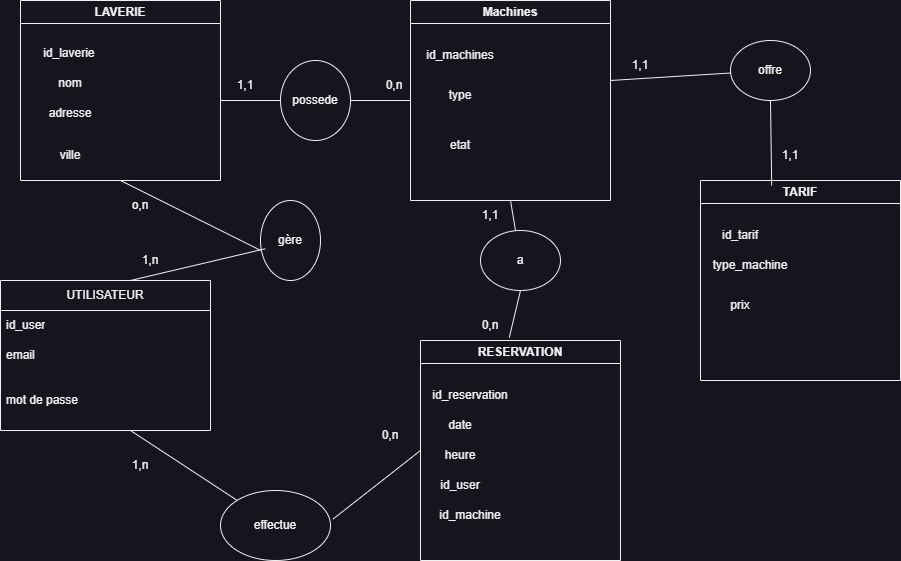

The diagram above was exported from draw.io. Its source (the exported page's mxGraphModel, read from the mxfile embedded in the PNG):
<mxGraphModel dx="1036" dy="606" grid="1" gridSize="10" guides="1" tooltips="1" connect="1" arrows="1" fold="1" page="1" pageScale="1" pageWidth="827" pageHeight="1169" math="0" shadow="0">
  <root>
    <mxCell id="0" />
    <mxCell id="1" parent="0" />
    <mxCell id="mBWLiXhvzr4NXI3vJiy3-1" value="LAVERIE" style="swimlane;whiteSpace=wrap;html=1;" vertex="1" parent="1">
      <mxGeometry x="40" y="30" width="200" height="180" as="geometry" />
    </mxCell>
    <mxCell id="mBWLiXhvzr4NXI3vJiy3-7" value="id_laverie&amp;nbsp;" style="text;html=1;align=center;verticalAlign=middle;resizable=0;points=[];autosize=1;strokeColor=none;fillColor=none;" vertex="1" parent="mBWLiXhvzr4NXI3vJiy3-1">
      <mxGeometry x="10" y="38" width="80" height="30" as="geometry" />
    </mxCell>
    <mxCell id="mBWLiXhvzr4NXI3vJiy3-8" value="nom" style="text;html=1;align=center;verticalAlign=middle;whiteSpace=wrap;rounded=0;" vertex="1" parent="mBWLiXhvzr4NXI3vJiy3-1">
      <mxGeometry x="20" y="68" width="60" height="30" as="geometry" />
    </mxCell>
    <mxCell id="mBWLiXhvzr4NXI3vJiy3-10" value="adresse" style="text;html=1;align=center;verticalAlign=middle;whiteSpace=wrap;rounded=0;" vertex="1" parent="mBWLiXhvzr4NXI3vJiy3-1">
      <mxGeometry x="20" y="98" width="60" height="30" as="geometry" />
    </mxCell>
    <mxCell id="mBWLiXhvzr4NXI3vJiy3-11" value="ville" style="text;html=1;align=center;verticalAlign=middle;whiteSpace=wrap;rounded=0;" vertex="1" parent="mBWLiXhvzr4NXI3vJiy3-1">
      <mxGeometry x="20" y="140" width="60" height="30" as="geometry" />
    </mxCell>
    <mxCell id="mBWLiXhvzr4NXI3vJiy3-15" value="UTILISATEUR" style="swimlane;fontStyle=0;childLayout=stackLayout;horizontal=1;startSize=30;horizontalStack=0;resizeParent=1;resizeParentMax=0;resizeLast=0;collapsible=1;marginBottom=0;whiteSpace=wrap;html=1;" vertex="1" parent="1">
      <mxGeometry x="20" y="310" width="210" height="150" as="geometry" />
    </mxCell>
    <mxCell id="mBWLiXhvzr4NXI3vJiy3-16" value="id_user" style="text;strokeColor=none;fillColor=none;align=left;verticalAlign=middle;spacingLeft=4;spacingRight=4;overflow=hidden;points=[[0,0.5],[1,0.5]];portConstraint=eastwest;rotatable=0;whiteSpace=wrap;html=1;" vertex="1" parent="mBWLiXhvzr4NXI3vJiy3-15">
      <mxGeometry y="30" width="210" height="30" as="geometry" />
    </mxCell>
    <mxCell id="mBWLiXhvzr4NXI3vJiy3-17" value="email" style="text;strokeColor=none;fillColor=none;align=left;verticalAlign=middle;spacingLeft=4;spacingRight=4;overflow=hidden;points=[[0,0.5],[1,0.5]];portConstraint=eastwest;rotatable=0;whiteSpace=wrap;html=1;" vertex="1" parent="mBWLiXhvzr4NXI3vJiy3-15">
      <mxGeometry y="60" width="210" height="30" as="geometry" />
    </mxCell>
    <mxCell id="mBWLiXhvzr4NXI3vJiy3-18" value="mot de passe" style="text;strokeColor=none;fillColor=none;align=left;verticalAlign=middle;spacingLeft=4;spacingRight=4;overflow=hidden;points=[[0,0.5],[1,0.5]];portConstraint=eastwest;rotatable=0;whiteSpace=wrap;html=1;" vertex="1" parent="mBWLiXhvzr4NXI3vJiy3-15">
      <mxGeometry y="90" width="210" height="60" as="geometry" />
    </mxCell>
    <mxCell id="mBWLiXhvzr4NXI3vJiy3-19" value="RESERVATION" style="swimlane;whiteSpace=wrap;html=1;" vertex="1" parent="1">
      <mxGeometry x="440" y="370" width="200" height="220" as="geometry" />
    </mxCell>
    <mxCell id="mBWLiXhvzr4NXI3vJiy3-20" value="id_reservation" style="text;html=1;align=center;verticalAlign=middle;whiteSpace=wrap;rounded=0;" vertex="1" parent="mBWLiXhvzr4NXI3vJiy3-19">
      <mxGeometry x="20" y="40" width="60" height="30" as="geometry" />
    </mxCell>
    <mxCell id="mBWLiXhvzr4NXI3vJiy3-21" value="date" style="text;html=1;align=center;verticalAlign=middle;whiteSpace=wrap;rounded=0;" vertex="1" parent="mBWLiXhvzr4NXI3vJiy3-19">
      <mxGeometry x="10" y="70" width="60" height="30" as="geometry" />
    </mxCell>
    <mxCell id="mBWLiXhvzr4NXI3vJiy3-22" value="heure" style="text;html=1;align=center;verticalAlign=middle;whiteSpace=wrap;rounded=0;" vertex="1" parent="mBWLiXhvzr4NXI3vJiy3-19">
      <mxGeometry x="10" y="100" width="60" height="30" as="geometry" />
    </mxCell>
    <mxCell id="mBWLiXhvzr4NXI3vJiy3-9" value="id_user" style="text;html=1;align=center;verticalAlign=middle;whiteSpace=wrap;rounded=0;" vertex="1" parent="mBWLiXhvzr4NXI3vJiy3-19">
      <mxGeometry x="10" y="130" width="60" height="30" as="geometry" />
    </mxCell>
    <mxCell id="mBWLiXhvzr4NXI3vJiy3-23" value="id_machine" style="text;html=1;align=center;verticalAlign=middle;whiteSpace=wrap;rounded=0;" vertex="1" parent="mBWLiXhvzr4NXI3vJiy3-19">
      <mxGeometry x="20" y="160" width="60" height="30" as="geometry" />
    </mxCell>
    <mxCell id="mBWLiXhvzr4NXI3vJiy3-24" value="effectue" style="ellipse;whiteSpace=wrap;html=1;" vertex="1" parent="1">
      <mxGeometry x="240" y="520" width="110" height="70" as="geometry" />
    </mxCell>
    <mxCell id="mBWLiXhvzr4NXI3vJiy3-25" value="" style="endArrow=none;html=1;rounded=0;" edge="1" parent="1" target="mBWLiXhvzr4NXI3vJiy3-24">
      <mxGeometry width="50" height="50" relative="1" as="geometry">
        <mxPoint x="150" y="460" as="sourcePoint" />
        <mxPoint x="440" y="290" as="targetPoint" />
      </mxGeometry>
    </mxCell>
    <mxCell id="mBWLiXhvzr4NXI3vJiy3-30" value="possede" style="ellipse;whiteSpace=wrap;html=1;" vertex="1" parent="1">
      <mxGeometry x="300" y="90" width="70" height="80" as="geometry" />
    </mxCell>
    <mxCell id="mBWLiXhvzr4NXI3vJiy3-31" value="" style="endArrow=none;html=1;rounded=0;" edge="1" parent="1">
      <mxGeometry width="50" height="50" relative="1" as="geometry">
        <mxPoint x="240" y="130" as="sourcePoint" />
        <mxPoint x="300" y="130" as="targetPoint" />
      </mxGeometry>
    </mxCell>
    <mxCell id="mBWLiXhvzr4NXI3vJiy3-33" value="" style="endArrow=none;html=1;rounded=0;exitX=1.022;exitY=0.409;exitDx=0;exitDy=0;exitPerimeter=0;entryX=0;entryY=0.5;entryDx=0;entryDy=0;" edge="1" parent="1" source="mBWLiXhvzr4NXI3vJiy3-24" target="mBWLiXhvzr4NXI3vJiy3-19">
      <mxGeometry width="50" height="50" relative="1" as="geometry">
        <mxPoint x="390" y="340" as="sourcePoint" />
        <mxPoint x="440" y="290" as="targetPoint" />
      </mxGeometry>
    </mxCell>
    <mxCell id="mBWLiXhvzr4NXI3vJiy3-35" value="Machines" style="swimlane;whiteSpace=wrap;html=1;startSize=23;" vertex="1" parent="1">
      <mxGeometry x="430" y="30" width="200" height="200" as="geometry" />
    </mxCell>
    <mxCell id="mBWLiXhvzr4NXI3vJiy3-54" value="id_machines" style="text;html=1;align=center;verticalAlign=middle;whiteSpace=wrap;rounded=0;" vertex="1" parent="mBWLiXhvzr4NXI3vJiy3-35">
      <mxGeometry x="20" y="40" width="60" height="30" as="geometry" />
    </mxCell>
    <mxCell id="mBWLiXhvzr4NXI3vJiy3-58" value="type" style="text;html=1;align=center;verticalAlign=middle;whiteSpace=wrap;rounded=0;" vertex="1" parent="mBWLiXhvzr4NXI3vJiy3-35">
      <mxGeometry x="20" y="80" width="60" height="30" as="geometry" />
    </mxCell>
    <mxCell id="mBWLiXhvzr4NXI3vJiy3-59" value="etat" style="text;html=1;align=center;verticalAlign=middle;whiteSpace=wrap;rounded=0;" vertex="1" parent="mBWLiXhvzr4NXI3vJiy3-35">
      <mxGeometry x="20" y="130" width="60" height="30" as="geometry" />
    </mxCell>
    <mxCell id="mBWLiXhvzr4NXI3vJiy3-36" value="" style="endArrow=none;html=1;rounded=0;exitX=1;exitY=0.5;exitDx=0;exitDy=0;entryX=0;entryY=0.5;entryDx=0;entryDy=0;" edge="1" parent="1" source="mBWLiXhvzr4NXI3vJiy3-30" target="mBWLiXhvzr4NXI3vJiy3-35">
      <mxGeometry width="50" height="50" relative="1" as="geometry">
        <mxPoint x="390" y="330" as="sourcePoint" />
        <mxPoint x="440" y="280" as="targetPoint" />
      </mxGeometry>
    </mxCell>
    <mxCell id="mBWLiXhvzr4NXI3vJiy3-37" value="" style="endArrow=none;html=1;rounded=0;" edge="1" parent="1" target="mBWLiXhvzr4NXI3vJiy3-38">
      <mxGeometry width="50" height="50" relative="1" as="geometry">
        <mxPoint x="520" y="290" as="sourcePoint" />
        <mxPoint x="520" y="230" as="targetPoint" />
      </mxGeometry>
    </mxCell>
    <mxCell id="mBWLiXhvzr4NXI3vJiy3-38" value="a" style="ellipse;whiteSpace=wrap;html=1;" vertex="1" parent="1">
      <mxGeometry x="500" y="260" width="80" height="60" as="geometry" />
    </mxCell>
    <mxCell id="mBWLiXhvzr4NXI3vJiy3-39" value="" style="endArrow=none;html=1;rounded=0;entryX=0.5;entryY=1;entryDx=0;entryDy=0;" edge="1" parent="1" source="mBWLiXhvzr4NXI3vJiy3-38" target="mBWLiXhvzr4NXI3vJiy3-35">
      <mxGeometry width="50" height="50" relative="1" as="geometry">
        <mxPoint x="390" y="330" as="sourcePoint" />
        <mxPoint x="440" y="280" as="targetPoint" />
      </mxGeometry>
    </mxCell>
    <mxCell id="mBWLiXhvzr4NXI3vJiy3-40" value="" style="endArrow=none;html=1;rounded=0;exitX=0.444;exitY=-0.014;exitDx=0;exitDy=0;exitPerimeter=0;entryX=0.5;entryY=1;entryDx=0;entryDy=0;" edge="1" parent="1" source="mBWLiXhvzr4NXI3vJiy3-19" target="mBWLiXhvzr4NXI3vJiy3-38">
      <mxGeometry width="50" height="50" relative="1" as="geometry">
        <mxPoint x="390" y="330" as="sourcePoint" />
        <mxPoint x="440" y="280" as="targetPoint" />
      </mxGeometry>
    </mxCell>
    <mxCell id="mBWLiXhvzr4NXI3vJiy3-41" value="TARIF" style="swimlane;whiteSpace=wrap;html=1;" vertex="1" parent="1">
      <mxGeometry x="720" y="210" width="200" height="200" as="geometry" />
    </mxCell>
    <mxCell id="mBWLiXhvzr4NXI3vJiy3-55" value="id_tarif" style="text;html=1;align=center;verticalAlign=middle;whiteSpace=wrap;rounded=0;" vertex="1" parent="mBWLiXhvzr4NXI3vJiy3-41">
      <mxGeometry x="10" y="40" width="60" height="30" as="geometry" />
    </mxCell>
    <mxCell id="mBWLiXhvzr4NXI3vJiy3-56" value="type_machine" style="text;html=1;align=center;verticalAlign=middle;whiteSpace=wrap;rounded=0;" vertex="1" parent="mBWLiXhvzr4NXI3vJiy3-41">
      <mxGeometry x="20" y="70" width="60" height="30" as="geometry" />
    </mxCell>
    <mxCell id="mBWLiXhvzr4NXI3vJiy3-57" value="prix" style="text;html=1;align=center;verticalAlign=middle;whiteSpace=wrap;rounded=0;" vertex="1" parent="mBWLiXhvzr4NXI3vJiy3-41">
      <mxGeometry x="10" y="110" width="60" height="30" as="geometry" />
    </mxCell>
    <mxCell id="mBWLiXhvzr4NXI3vJiy3-42" value="offre" style="ellipse;whiteSpace=wrap;html=1;" vertex="1" parent="1">
      <mxGeometry x="750" y="70" width="80" height="60" as="geometry" />
    </mxCell>
    <mxCell id="mBWLiXhvzr4NXI3vJiy3-44" value="" style="endArrow=none;html=1;rounded=0;" edge="1" parent="1" target="mBWLiXhvzr4NXI3vJiy3-42">
      <mxGeometry width="50" height="50" relative="1" as="geometry">
        <mxPoint x="630" y="110" as="sourcePoint" />
        <mxPoint x="440" y="280" as="targetPoint" />
      </mxGeometry>
    </mxCell>
    <mxCell id="mBWLiXhvzr4NXI3vJiy3-45" value="" style="endArrow=none;html=1;rounded=0;exitX=0.5;exitY=1;exitDx=0;exitDy=0;entryX=0.356;entryY=0.025;entryDx=0;entryDy=0;entryPerimeter=0;" edge="1" parent="1" source="mBWLiXhvzr4NXI3vJiy3-42" target="mBWLiXhvzr4NXI3vJiy3-41">
      <mxGeometry width="50" height="50" relative="1" as="geometry">
        <mxPoint x="390" y="330" as="sourcePoint" />
        <mxPoint x="440" y="280" as="targetPoint" />
      </mxGeometry>
    </mxCell>
    <mxCell id="mBWLiXhvzr4NXI3vJiy3-46" value="1,n" style="text;html=1;align=center;verticalAlign=middle;whiteSpace=wrap;rounded=0;" vertex="1" parent="1">
      <mxGeometry x="130" y="480" width="60" height="30" as="geometry" />
    </mxCell>
    <mxCell id="mBWLiXhvzr4NXI3vJiy3-47" value="0,n" style="text;html=1;align=center;verticalAlign=middle;whiteSpace=wrap;rounded=0;" vertex="1" parent="1">
      <mxGeometry x="380" y="450" width="60" height="30" as="geometry" />
    </mxCell>
    <mxCell id="mBWLiXhvzr4NXI3vJiy3-48" value="1,1" style="text;html=1;align=center;verticalAlign=middle;whiteSpace=wrap;rounded=0;" vertex="1" parent="1">
      <mxGeometry x="480" y="230" width="60" height="30" as="geometry" />
    </mxCell>
    <mxCell id="mBWLiXhvzr4NXI3vJiy3-49" value="0,n" style="text;html=1;align=center;verticalAlign=middle;whiteSpace=wrap;rounded=0;" vertex="1" parent="1">
      <mxGeometry x="480" y="340" width="60" height="30" as="geometry" />
    </mxCell>
    <mxCell id="mBWLiXhvzr4NXI3vJiy3-50" value="1,1&lt;span style=&quot;white-space: pre;&quot;&gt;&#09;&lt;/span&gt;" style="text;html=1;align=center;verticalAlign=middle;whiteSpace=wrap;rounded=0;" vertex="1" parent="1">
      <mxGeometry x="240" y="100" width="60" height="30" as="geometry" />
    </mxCell>
    <mxCell id="mBWLiXhvzr4NXI3vJiy3-51" value="0,n" style="text;html=1;align=center;verticalAlign=middle;whiteSpace=wrap;rounded=0;" vertex="1" parent="1">
      <mxGeometry x="384" y="100" width="60" height="30" as="geometry" />
    </mxCell>
    <mxCell id="mBWLiXhvzr4NXI3vJiy3-52" value="1,1" style="text;html=1;align=center;verticalAlign=middle;whiteSpace=wrap;rounded=0;" vertex="1" parent="1">
      <mxGeometry x="630" y="80" width="60" height="30" as="geometry" />
    </mxCell>
    <mxCell id="mBWLiXhvzr4NXI3vJiy3-53" value="1,1" style="text;html=1;align=center;verticalAlign=middle;whiteSpace=wrap;rounded=0;" vertex="1" parent="1">
      <mxGeometry x="780" y="170" width="60" height="30" as="geometry" />
    </mxCell>
    <mxCell id="mBWLiXhvzr4NXI3vJiy3-60" value="gère" style="ellipse;whiteSpace=wrap;html=1;" vertex="1" parent="1">
      <mxGeometry x="280" y="230" width="60" height="80" as="geometry" />
    </mxCell>
    <mxCell id="mBWLiXhvzr4NXI3vJiy3-61" value="" style="endArrow=none;html=1;rounded=0;exitX=0.619;exitY=0;exitDx=0;exitDy=0;exitPerimeter=0;entryX=0.08;entryY=0.603;entryDx=0;entryDy=0;entryPerimeter=0;" edge="1" parent="1" source="mBWLiXhvzr4NXI3vJiy3-15" target="mBWLiXhvzr4NXI3vJiy3-60">
      <mxGeometry width="50" height="50" relative="1" as="geometry">
        <mxPoint x="390" y="330" as="sourcePoint" />
        <mxPoint x="440" y="280" as="targetPoint" />
      </mxGeometry>
    </mxCell>
    <mxCell id="mBWLiXhvzr4NXI3vJiy3-62" value="" style="endArrow=none;html=1;rounded=0;exitX=0.5;exitY=1;exitDx=0;exitDy=0;entryX=0;entryY=0.623;entryDx=0;entryDy=0;entryPerimeter=0;" edge="1" parent="1" source="mBWLiXhvzr4NXI3vJiy3-1" target="mBWLiXhvzr4NXI3vJiy3-60">
      <mxGeometry width="50" height="50" relative="1" as="geometry">
        <mxPoint x="390" y="330" as="sourcePoint" />
        <mxPoint x="440" y="280" as="targetPoint" />
      </mxGeometry>
    </mxCell>
    <mxCell id="mBWLiXhvzr4NXI3vJiy3-63" value="1,n" style="text;html=1;align=center;verticalAlign=middle;whiteSpace=wrap;rounded=0;" vertex="1" parent="1">
      <mxGeometry x="140" y="275" width="60" height="30" as="geometry" />
    </mxCell>
    <mxCell id="mBWLiXhvzr4NXI3vJiy3-64" value="o,n" style="text;html=1;align=center;verticalAlign=middle;whiteSpace=wrap;rounded=0;" vertex="1" parent="1">
      <mxGeometry x="130" y="220" width="60" height="30" as="geometry" />
    </mxCell>
  </root>
</mxGraphModel>